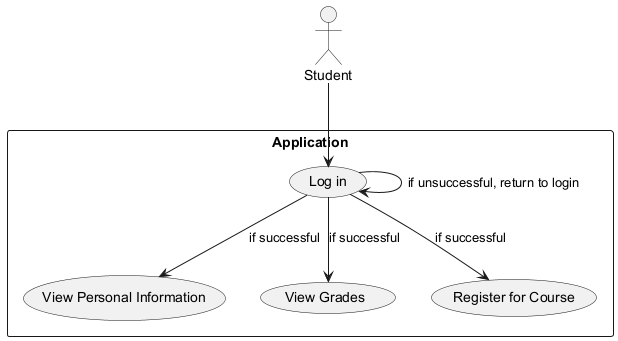

The diagram above was rendered by PlantUML. Its source (embedded in the PNG):
@startuml

actor Student

rectangle Application {
    usecase "Log in" as UC_Login
    usecase "View Personal Information" as UC_ViewInfo
    usecase "View Grades" as UC_ViewGrades
    usecase "Register for Course" as UC_RegisterCourse
}

Student --> UC_Login
UC_Login --> UC_ViewInfo : "if successful"
UC_Login --> UC_ViewGrades : "if successful"
UC_Login --> UC_RegisterCourse : "if successful"
UC_Login --> UC_Login : "if unsuccessful, return to login"

@enduml